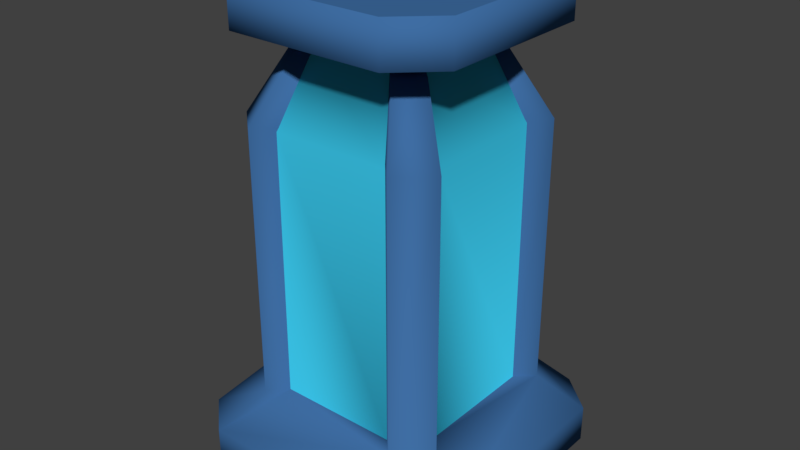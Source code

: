 # Source: FlaskPickup.blend  (saved by Blender 2.79.0; exported with 4.5.12 LTS)
import bpy
from mathutils import Matrix  # noqa: F401  (used for matrix-valued properties, if any)

bpy.ops.wm.read_factory_settings(use_empty=True)
scene = bpy.context.scene
scene.name = 'Scene'

# ---- collections
col_collection_1 = bpy.data.collections.new('Collection 1'); scene.collection.children.link(col_collection_1)

# ---- materials (node trees are filled in below, after node groups)
mat_material = bpy.data.materials.new('Material')
mat_material.alpha_threshold = 0.0
mat_material.use_transparent_shadow = False
mat_material.diffuse_color = (0.04999, 0.1546, 0.367, 1.0)
mat_material.roughness = 0.5
mat_material.line_color = (0.0, 0.0, 0.0, 1.0)
mat_transparent = bpy.data.materials.new('Transparent')
mat_transparent.alpha_threshold = 0.0
mat_transparent.use_transparent_shadow = False
mat_transparent.diffuse_color = (0.04237, 0.5561, 0.8, 1.0)
mat_transparent.roughness = 0.5

# ---- material node trees

# ---- world
world_world = bpy.data.worlds.new('World'); scene.world = world_world
world_world.color = (0.05088, 0.05088, 0.05088)
world_world.use_sun_shadow = False
world_world.sun_shadow_jitter_overblur = 0.0
world_world.cycles.sampling_method = 'MANUAL'

# ---- meshes
me_cube = bpy.data.meshes.new('Cube')
me_cube.from_pydata([(-0.6847, 0.9239, -0.1192), (-0.3874, 0.5818, 0.3757), (0.6847, 0.9239, -0.1192), (0.3875, 0.5818, 0.3757), (0.9239, 0.7094, -0.1192), (0.5818, 0.3988, 0.3757), (0.9239, -0.7094, -0.1192), (0.5818, -0.3987, 0.3757), (0.6847, -0.9239, -0.1192), (0.3875, -0.5817, 0.3757), (-0.6847, -0.9239, -0.1192), (-0.3874, -0.5817, 0.3757), (-0.9239, -0.7094, -0.1192), (-0.5817, -0.3987, 0.3757), (-0.9239, 0.7094, -0.1192), (-0.5817, 0.3988, 0.3757), (0.6847, 0.9239, 0.1192), (-0.6847, 0.9239, 0.1192), (0.9239, 0.7094, 0.1192), (0.9239, -0.7094, 0.1192), (0.6847, -0.9239, 0.1192), (-0.6847, -0.9239, 0.1192), (-0.9239, -0.7094, 0.1192), (-0.9239, 0.7094, 0.1192), (0.459, 0.6892, -0.04618), (-0.459, 0.6892, -0.04618), (0.6892, 0.4724, -0.04618), (0.6892, -0.4724, -0.04618), (0.459, -0.6892, -0.04618), (-0.459, -0.6892, -0.04618), (-0.6892, -0.4724, -0.04618), (-0.6892, 0.4724, -0.04618), (0.4781, 0.2887, 0.3757), (0.2838, 0.4717, 0.3757), (0.2773, -0.4647, 0.3757), (0.4716, -0.2818, 0.3757), (-0.4727, -0.283, 0.3757), (-0.2784, -0.466, 0.3757), (-0.2722, 0.4594, 0.3757), (-0.4665, 0.2764, 0.3757), (0.5664, 0.342, -0.04618), (0.3362, 0.5588, -0.04618), (0.3285, -0.5507, -0.04618), (0.5587, -0.3339, -0.04618), (-0.5601, -0.3353, -0.04618), (-0.3299, -0.5521, -0.04618), (-0.3225, 0.5443, -0.04618), (-0.5527, 0.3275, -0.04618), (-0.3874, 0.5818, 2.07), (0.3875, 0.5818, 2.07), (0.5818, 0.3988, 2.07), (0.5818, -0.3987, 2.07), (0.3875, -0.5817, 2.07), (-0.3874, -0.5817, 2.07), (-0.5817, -0.3987, 2.07), (-0.5817, 0.3988, 2.07), (0.6895, 0.5075, 0.3757), (0.4938, 0.6923, 0.3757), (-0.6923, 0.5105, 0.3757), (-0.4934, 0.692, 0.3757), (-0.6945, -0.5126, 0.3757), (-0.4934, -0.6919, 0.3757), (0.6854, -0.5034, 0.3757), (0.4909, -0.6892, 0.3757), (0.5818, 0.3988, 2.092), (0.3875, 0.5818, 2.092), (0.3875, -0.5817, 2.092), (0.5818, -0.3987, 2.092), (-0.5817, -0.3987, 2.092), (-0.3874, -0.5817, 2.092), (-0.3874, 0.5818, 2.092), (-0.5817, 0.3988, 2.092), (-0.4934, 0.692, 2.092), (0.4781, 0.2887, 2.092), (0.2838, 0.4717, 2.092), (0.2773, -0.4647, 2.092), (0.4716, -0.2818, 2.092), (-0.4727, -0.283, 2.092), (-0.2784, -0.466, 2.092), (-0.2722, 0.4594, 2.092), (-0.4665, 0.2764, 2.092), (0.6895, 0.5075, 2.092), (0.4938, 0.6923, 2.092), (-0.6923, 0.5105, 2.092), (-0.6945, -0.5126, 2.092), (-0.4934, -0.6919, 2.092), (0.6854, -0.5034, 2.092), (0.4909, -0.6892, 2.092), (0.2624, 0.394, 2.534), (-0.2622, 0.394, 2.534), (0.394, -0.2699, 2.534), (0.394, 0.2701, 2.534), (-0.2622, -0.3938, 2.534), (0.2624, -0.3938, 2.534), (-0.3938, 0.2701, 2.534), (-0.3938, -0.2699, 2.534), (0.394, 0.2701, 2.509), (0.2624, 0.394, 2.509), (0.2624, -0.3938, 2.509), (0.394, -0.2699, 2.509), (-0.3938, -0.2699, 2.509), (-0.2622, -0.3938, 2.509), (-0.2622, 0.394, 2.509), (-0.3938, 0.2701, 2.509), (-0.334, 0.4686, 2.509), (0.3238, 0.1955, 2.509), (0.1922, 0.3194, 2.509), (0.1879, -0.3146, 2.509), (0.3194, -0.1907, 2.509), (-0.32, -0.1915, 2.509), (-0.1884, -0.3154, 2.509), (-0.1842, 0.3111, 2.509), (-0.3157, 0.1872, 2.509), (0.4669, 0.3437, 2.509), (0.3344, 0.4688, 2.509), (-0.4687, 0.3457, 2.509), (-0.4701, -0.347, 2.509), (-0.334, -0.4684, 2.509), (0.4642, -0.3407, 2.509), (0.3324, -0.4666, 2.509), (0.5081, 0.7629, 2.656), (-0.5079, 0.7629, 2.656), (0.7629, -0.5228, 2.656), (0.7629, 0.5229, 2.656), (-0.5079, -0.7627, 2.656), (0.5081, -0.7627, 2.656), (-0.7627, 0.5229, 2.656), (-0.7627, -0.5228, 2.656), (0.5081, 0.7629, 2.922), (-0.5079, 0.7629, 2.922), (0.7629, -0.5228, 2.922), (0.7629, 0.5229, 2.922), (-0.5079, -0.7627, 2.922), (0.5081, -0.7627, 2.922), (-0.7627, 0.5229, 2.922), (-0.7627, -0.5228, 2.922)], [], [(0, 17, 16, 2), (2, 16, 18, 4), (4, 18, 19, 6), (6, 19, 20, 8), (8, 20, 21, 10), (10, 21, 22, 12), (15, 13, 30, 31), (12, 22, 23, 14), (14, 23, 17, 0), (0, 2, 4, 6, 8, 10, 12, 14), (1, 3, 57, 16, 17, 59), (35, 34, 75, 76), (5, 7, 62, 19, 18, 56), (57, 3, 65, 82), (9, 11, 61, 21, 20, 63), (11, 37, 78, 69), (13, 15, 58, 23, 22, 60), (60, 61, 85, 84), (24, 25, 31, 30, 29, 28, 27, 26), (11, 9, 28, 29), (7, 5, 26, 27), (3, 1, 25, 24), (30, 13, 36, 44), (3, 24, 41, 33), (33, 32, 73, 74), (31, 25, 46, 47), (38, 39, 47, 46), (36, 37, 45, 44), (34, 35, 43, 42), (32, 33, 41, 40), (24, 26, 40, 41), (15, 31, 47, 39), (5, 56, 81, 64), (28, 9, 34, 42), (27, 28, 42, 43), (11, 29, 45, 37), (61, 11, 69, 85), (26, 5, 32, 40), (29, 30, 44, 45), (7, 27, 43, 35), (36, 13, 68, 77), (25, 1, 38, 46), (15, 13, 54, 55), (9, 52, 53, 11), (5, 50, 51, 7), (1, 48, 49, 3), (57, 56, 18, 16), (58, 59, 17, 23), (61, 60, 22, 21), (62, 63, 20, 19), (87, 86, 118, 119), (67, 76, 108, 99), (66, 87, 119, 98), (71, 80, 112, 103), (86, 67, 99, 118), (77, 68, 100, 109), (84, 85, 117, 116), (73, 64, 96, 105), (62, 7, 67, 86), (38, 1, 70, 79), (56, 57, 82, 81), (15, 39, 80, 71), (37, 36, 77, 78), (9, 63, 87, 66), (58, 15, 71, 83), (7, 35, 76, 67), (39, 38, 79, 80), (63, 62, 86, 87), (3, 33, 74, 65), (34, 9, 66, 75), (32, 5, 64, 73), (59, 58, 83, 72), (13, 60, 84, 68), (1, 59, 72, 70), (97, 96, 113, 114), (99, 98, 119, 118), (101, 100, 116, 117), (103, 102, 104, 115), (96, 97, 106, 105), (98, 99, 108, 107), (100, 101, 110, 109), (102, 103, 112, 111), (75, 66, 98, 107), (69, 78, 110, 101), (79, 70, 102, 111), (48, 89, 88, 49), (64, 81, 113, 96), (50, 91, 90, 51), (70, 72, 104, 102), (82, 65, 97, 114), (52, 93, 92, 53), (74, 73, 105, 106), (81, 82, 114, 113), (55, 54, 95, 94), (76, 75, 107, 108), (83, 71, 103, 115), (78, 77, 109, 110), (72, 83, 115, 104), (80, 79, 111, 112), (68, 84, 116, 100), (65, 74, 106, 97), (85, 69, 101, 117), (94, 126, 121, 89), (89, 121, 120, 88), (93, 125, 124, 92), (122, 130, 133, 125), (121, 129, 128, 120), (125, 133, 132, 124), (92, 124, 127, 95), (88, 120, 123, 91), (95, 127, 126, 94), (91, 123, 122, 90), (90, 122, 125, 93), (128, 129, 130, 131), (132, 133, 134, 135), (129, 134, 133, 130), (127, 135, 134, 126), (123, 131, 130, 122), (126, 134, 129, 121), (124, 132, 135, 127), (120, 128, 131, 123)])
me_cube.polygons.foreach_set('use_smooth', [1, 1, 1, 1, 1, 1, 1, 1, 1, 0, 1, 1, 1, 1, 1, 1, 1, 1, 0, 1, 1, 1, 1, 1, 1, 1, 1, 1, 1, 1, 1, 1, 1, 1, 1, 1, 1, 1, 1, 1, 1, 1, 1, 1, 1, 1, 1, 1, 1, 1, 1, 1, 1, 1, 1, 1, 1, 1, 1, 1, 1, 1, 1, 1, 1, 1, 1, 1, 1, 1, 1, 1, 1, 1, 1, 1, 1, 1, 1, 1, 1, 1, 1, 1, 1, 1, 1, 1, 1, 1, 1, 1, 1, 1, 1, 1, 1, 1, 1, 1, 1, 1, 1, 1, 1, 1, 1, 1, 1, 1, 1, 1, 1, 0, 0, 0, 1, 1, 1, 1, 1])
me_cube.polygons.foreach_set('material_index', [0, 0, 0, 0, 0, 0, 0, 0, 0, 0, 0, 0, 0, 0, 0, 0, 0, 0, 0, 0, 0, 0, 0, 0, 0, 0, 0, 0, 0, 0, 0, 0, 0, 0, 0, 0, 0, 0, 0, 0, 0, 0, 1, 1, 1, 1, 0, 0, 0, 0, 0, 0, 0, 0, 0, 0, 0, 0, 0, 0, 0, 0, 0, 0, 0, 0, 0, 0, 0, 0, 0, 0, 0, 0, 0, 0, 0, 0, 0, 0, 0, 0, 0, 0, 0, 1, 0, 1, 0, 0, 1, 0, 0, 1, 0, 0, 0, 0, 0, 0, 0, 0, 0, 0, 0, 0, 0, 0, 0, 0, 0, 0, 0, 0, 0, 0, 0, 0, 0, 0, 0])
_uv = me_cube.uv_layers.new(name='UVMap')
_uv.uv.foreach_set('vector', [0.8473, 0.2339, 0.8121, 0.2339, 0.8121, 0.03478, 0.8473, 0.03478, 0.8473, 0.03478, 0.8121, 0.03478, 0.8113, 8.667e-09, 0.8464, 0.0, 0.5384, 0.6309, 0.5735, 0.6302, 0.5724, 0.7763, 0.5373, 0.777, 0.5373, 0.777, 0.5724, 0.7763, 0.5735, 0.8229, 0.5384, 0.8236, 0.6677, 0.9629, 0.6326, 0.9629, 0.6317, 0.8221, 0.6669, 0.8221, 0.6669, 0.8221, 0.6317, 0.8221, 0.6317, 0.7755, 0.6668, 0.7755, 0.3743, 0.7465, 0.3743, 0.6644, 0.4358, 0.6441, 0.4358, 0.7414, 0.6668, 0.7755, 0.6317, 0.7755, 0.6326, 0.6296, 0.6677, 0.6296, 0.8464, 0.2687, 0.8113, 0.2687, 0.8121, 0.2339, 0.8473, 0.2339, 0.2723, 0.3035, 0.2723, 0.5026, 0.2407, 0.5374, 0.03162, 0.5374, 0.0, 0.5026, 1.757e-08, 0.3035, 0.03162, 0.2687, 0.2407, 0.2687, 0.2219, 0.1907, 0.2219, 0.07799, 0.2382, 0.06254, 0.2723, 0.03478, 0.2723, 0.2339, 0.2382, 0.2061, 0.8595, 0.3763, 0.8881, 0.3782, 0.8774, 0.6274, 0.8489, 0.6255, 0.1949, 0.04974, 0.0774, 0.04974, 0.06198, 0.03467, 0.03162, 3.467e-08, 0.2407, 0.0, 0.211, 0.03408, 0.03968, 0.5984, 0.05531, 0.5995, 0.04448, 0.8487, 0.02885, 0.8476, 0.05043, 0.07799, 0.05043, 0.1907, 0.03419, 0.2061, 7.028e-08, 0.2339, 0.0, 0.03478, 0.03458, 0.06296, 0.1809, 0.6, 0.2043, 0.6019, 0.1842, 0.8505, 0.1609, 0.8487, 0.0774, 0.2189, 0.1949, 0.2189, 0.2114, 0.235, 0.2407, 0.2687, 0.03162, 0.2687, 0.06062, 0.2353, 0.7318, 1.301e-05, 0.7715, 0.0, 0.7715, 0.2495, 0.7318, 0.2495, 0.3063, 0.4437, 0.4416, 0.4437, 0.4755, 0.4752, 0.4755, 0.6126, 0.4416, 0.6441, 0.3063, 0.6441, 0.2723, 0.6126, 0.2723, 0.4752, 0.2723, 0.7672, 0.2723, 0.6545, 0.3341, 0.6441, 0.3341, 0.7776, 0.7354, 0.707, 0.7354, 0.789, 0.6731, 0.7858, 0.6731, 0.6887, 0.7354, 0.7864, 0.7354, 0.7067, 0.7977, 0.6887, 0.7977, 0.7831, 0.7595, 0.6881, 0.7727, 0.6264, 0.7888, 0.6262, 0.7785, 0.6878, 0.05531, 0.5995, 0.04745, 0.5374, 0.06552, 0.5386, 0.07056, 0.6005, 0.9964, 0.6248, 0.9571, 0.6248, 0.9571, 0.3753, 0.9964, 0.3753, 0.6114, 0.2927, 0.6114, 0.2468, 0.6408, 0.2468, 0.6408, 0.2927, 0.5888, 0.9391, 0.6281, 0.9391, 0.6317, 1.0, 0.5851, 1.0, 0.7888, 0.6262, 0.8173, 0.6243, 0.8124, 0.6856, 0.7785, 0.6878, 0.8881, 0.3782, 0.8595, 0.3763, 0.8493, 0.3147, 0.8831, 0.3169, 0.9571, 0.6248, 0.9964, 0.6248, 1.0, 0.6863, 0.9534, 0.6863, 0.49, 0.6441, 0.49, 0.6901, 0.4636, 0.6901, 0.4636, 0.6441, 0.1137, 0.6, 0.09982, 0.5374, 0.1291, 0.5397, 0.1384, 0.6019, 0.9312, 0.6276, 0.9087, 0.6294, 0.8881, 0.3808, 0.9105, 0.379, 0.2326, 0.913, 0.2462, 0.8504, 0.2698, 0.8485, 0.2605, 0.9108, 0.6688, 0.2468, 0.6688, 0.2927, 0.6408, 0.2927, 0.6408, 0.2468, 0.1809, 0.6, 0.1673, 0.5374, 0.1949, 0.5396, 0.2043, 0.6019, 0.1585, 0.5983, 0.1809, 0.6, 0.1609, 0.8487, 0.1384, 0.8469, 0.9175, 0.6903, 0.9312, 0.6276, 0.9534, 0.6258, 0.9438, 0.6882, 0.4636, 0.6441, 0.4636, 0.6901, 0.4358, 0.6901, 0.4358, 0.6441, 0.8432, 0.3761, 0.83, 0.3144, 0.8493, 0.3147, 0.8595, 0.3763, 0.7888, 0.6262, 0.7727, 0.6264, 0.762, 0.3772, 0.7781, 0.377, 0.7205, 0.6887, 0.7284, 0.6266, 0.7454, 0.6254, 0.7405, 0.6873, 0.502, 0.3144, 0.5851, 0.3165, 0.5803, 0.5628, 0.4972, 0.5607, 0.6922, 0.0, 0.6922, 0.2463, 0.6114, 0.2468, 0.6114, 0.0004646, 0.5899, 0.6289, 0.5851, 0.3828, 0.6683, 0.3835, 0.6731, 0.6296, 0.4972, 0.3144, 0.4972, 0.06824, 0.6114, 0.06824, 0.6114, 0.3144, 0.2382, 0.06254, 0.211, 0.03408, 0.2407, 0.0, 0.2723, 0.03478, 0.2114, 0.235, 0.2382, 0.2061, 0.2723, 0.2339, 0.2407, 0.2687, 0.03419, 0.2061, 0.06062, 0.2353, 0.03162, 0.2687, 7.028e-08, 0.2339, 0.06198, 0.03467, 0.03458, 0.06296, 0.0, 0.03478, 0.03162, 3.467e-08, 0.6922, 0.2495, 0.7318, 0.2494, 0.7257, 0.3112, 0.6989, 0.3113, 0.8326, 0.6253, 0.8489, 0.6255, 0.8687, 0.6868, 0.8577, 0.6866, 0.2262, 0.6017, 0.2043, 0.6034, 0.239, 0.5398, 0.2539, 0.5386, 0.09366, 0.8487, 0.1183, 0.8506, 0.1384, 0.9131, 0.1217, 0.9118, 0.8173, 0.6251, 0.8326, 0.6253, 0.8577, 0.6866, 0.8474, 0.6865, 0.7781, 0.377, 0.762, 0.3772, 0.7871, 0.3159, 0.798, 0.3157, 0.7318, 0.2495, 0.7715, 0.2495, 0.7648, 0.31, 0.7379, 0.31, 0.9328, 0.3772, 0.9105, 0.379, 0.9384, 0.3157, 0.9534, 0.3144, 0.828, 0.3759, 0.8432, 0.3761, 0.8326, 0.6253, 0.8173, 0.6251, 0.7454, 0.6254, 0.7284, 0.6266, 0.718, 0.3773, 0.735, 0.3762, 0.01082, 0.5979, 0.03968, 0.5984, 0.02885, 0.8476, 0.0, 0.8471, 0.1137, 0.6, 0.1384, 0.6019, 0.1183, 0.8506, 0.09366, 0.8487, 0.8173, 0.6243, 0.7888, 0.6262, 0.7781, 0.377, 0.8067, 0.3751, 0.2462, 0.8504, 0.2243, 0.8521, 0.2043, 0.6034, 0.2262, 0.6017, 0.09061, 0.5981, 0.1137, 0.6, 0.09366, 0.8487, 0.07056, 0.8469, 0.8432, 0.3761, 0.8595, 0.3763, 0.8489, 0.6255, 0.8326, 0.6253, 0.6281, 0.9391, 0.5888, 0.9391, 0.589, 0.6896, 0.6283, 0.6896, 0.6922, 2.584e-05, 0.7318, 0.0, 0.7318, 0.2494, 0.6922, 0.2495, 0.05531, 0.5995, 0.07056, 0.6005, 0.05973, 0.8497, 0.04448, 0.8487, 0.2698, 0.8485, 0.2462, 0.8504, 0.2262, 0.6017, 0.2498, 0.5998, 0.9534, 0.6258, 0.9312, 0.6276, 0.9105, 0.379, 0.9328, 0.3772, 0.7129, 0.6276, 0.6835, 0.6281, 0.6731, 0.3789, 0.7025, 0.3784, 0.7727, 0.6264, 0.7561, 0.6267, 0.7454, 0.3775, 0.762, 0.3772, 0.7284, 0.6266, 0.7129, 0.6276, 0.7025, 0.3784, 0.718, 0.3773, 0.4629, 0.7669, 0.4896, 0.7669, 0.4899, 0.782, 0.4631, 0.782, 0.4632, 0.7375, 0.4898, 0.7373, 0.4898, 0.752, 0.4629, 0.752, 0.49, 0.7058, 0.4633, 0.7058, 0.4629, 0.6901, 0.4898, 0.6908, 0.4362, 0.7066, 0.4628, 0.7066, 0.4627, 0.7217, 0.4358, 0.7221, 0.4896, 0.7669, 0.4629, 0.7669, 0.4629, 0.752, 0.4896, 0.752, 0.4898, 0.7373, 0.4632, 0.7375, 0.4631, 0.7217, 0.4897, 0.7215, 0.4633, 0.7058, 0.49, 0.7058, 0.49, 0.7215, 0.4633, 0.7215, 0.4628, 0.7066, 0.4362, 0.7066, 0.4362, 0.6901, 0.4628, 0.6901, 0.2498, 0.5998, 0.2262, 0.6017, 0.2539, 0.5386, 0.2698, 0.5374, 0.1609, 0.8487, 0.1842, 0.8505, 0.2043, 0.9132, 0.1885, 0.9119, 0.735, 0.3762, 0.718, 0.3773, 0.7339, 0.3152, 0.7454, 0.3144, 0.4972, 0.06824, 0.5156, 0.0, 0.593, 0.0, 0.6114, 0.06824, 0.9105, 0.379, 0.8881, 0.3808, 0.9232, 0.3169, 0.9384, 0.3157, 0.5851, 0.3828, 0.6168, 0.3144, 0.6731, 0.3149, 0.6683, 0.3835, 0.718, 0.3773, 0.7025, 0.3784, 0.7234, 0.3159, 0.7339, 0.3152, 0.02885, 0.8476, 0.04448, 0.8487, 0.06023, 0.9108, 0.04965, 0.9101, 0.4438, 0.8262, 0.3743, 0.8307, 0.3743, 0.7768, 0.4438, 0.7465, 0.9964, 0.3753, 0.9571, 0.3753, 0.9635, 0.3144, 0.9901, 0.3144, 0.0, 0.8471, 0.02885, 0.8476, 0.04965, 0.9101, 0.03012, 0.9097, 0.4972, 0.5607, 0.5803, 0.5628, 0.5851, 0.6302, 0.5289, 0.6288, 0.8489, 0.6255, 0.8774, 0.6274, 0.8881, 0.6881, 0.8687, 0.6868, 0.07056, 0.8469, 0.09366, 0.8487, 0.1217, 0.9118, 0.106, 0.9106, 0.8067, 0.3751, 0.7781, 0.377, 0.798, 0.3157, 0.8173, 0.3144, 0.7025, 0.3784, 0.6731, 0.3789, 0.7035, 0.3163, 0.7234, 0.3159, 0.6283, 0.6896, 0.589, 0.6896, 0.5954, 0.6296, 0.622, 0.6296, 0.762, 0.3772, 0.7454, 0.3775, 0.7759, 0.3161, 0.7871, 0.3159, 0.04448, 0.8487, 0.05973, 0.8497, 0.07056, 0.9116, 0.06023, 0.9108, 0.1384, 0.8469, 0.1609, 0.8487, 0.1885, 0.9119, 0.1733, 0.9107, 0.3267, 0.2935, 0.2723, 0.2567, 0.3099, 0.2218, 0.3461, 0.2755, 0.3461, 0.2755, 0.3099, 0.2218, 0.4596, 0.2218, 0.4234, 0.2755, 0.4234, 0.39, 0.4596, 0.4437, 0.3099, 0.4437, 0.3461, 0.39, 0.3341, 0.7525, 0.3733, 0.7517, 0.3743, 0.8026, 0.3351, 0.8033, 0.4972, 0.6673, 0.5364, 0.6673, 0.5364, 0.815, 0.4972, 0.815, 0.8113, 0.2628, 0.7721, 0.2629, 0.7715, 0.1584, 0.8107, 0.1584, 0.3461, 0.39, 0.3099, 0.4437, 0.2723, 0.4088, 0.3267, 0.372, 0.4234, 0.2755, 0.4596, 0.2218, 0.4972, 0.2567, 0.4428, 0.2935, 0.3267, 0.372, 0.2723, 0.4088, 0.2723, 0.2567, 0.3267, 0.2935, 0.4428, 0.2935, 0.4972, 0.2567, 0.4972, 0.4088, 0.4428, 0.372, 0.4428, 0.372, 0.4972, 0.4088, 0.4596, 0.4437, 0.4234, 0.39, 0.4596, 0.2218, 0.3099, 0.2218, 0.4972, 0.03489, 0.4972, 0.1869, 0.3099, 7.8e-08, 0.4596, 0.0, 0.2723, 0.1869, 0.2723, 0.03489, 0.3099, 0.2218, 0.2723, 0.1869, 0.4596, 0.0, 0.4972, 0.03489, 0.8107, 0.1075, 0.7715, 0.1075, 0.7721, 1.309e-06, 0.8113, 0.0, 0.3351, 0.6448, 0.3743, 0.6441, 0.3733, 0.7517, 0.3341, 0.7525, 0.4981, 0.6302, 0.5373, 0.6302, 0.5364, 0.6673, 0.4972, 0.6673, 0.8107, 0.1584, 0.7715, 0.1584, 0.7715, 0.1075, 0.8107, 0.1075, 0.4972, 0.815, 0.5364, 0.815, 0.5373, 0.852, 0.4981, 0.852])
me_cube.materials.append(mat_material)
me_cube.materials.append(mat_transparent)
me_cube.use_remesh_preserve_volume = False
me_cube.use_remesh_preserve_attributes = False
me_cube.use_mirror_vertex_groups = False
me_cube.update()

# ---- objects
ob_collectible_lod0 = bpy.data.objects.new('Collectible_LOD0', me_cube)

# ---- transforms, parenting, visibility, modifiers, constraints
ob_collectible_lod0.location = (0.0, 0.0, 0.0)
ob_collectible_lod0.lock_rotations_4d = False
ob_collectible_lod0.empty_display_type = 'ARROWS'
ob_collectible_lod0.lineart.crease_threshold = 0.0

# ---- collection membership
col_collection_1.objects.link(ob_collectible_lod0)

# ---- scene / render settings (as saved in the file)
scene.frame_start = 1; scene.frame_end = 250; scene.frame_set(1)
scene.render.engine = 'BLENDER_EEVEE_NEXT'
scene.render.resolution_percentage = 50
scene.render.dither_intensity = 0.0
scene.cycles.use_denoising = False
scene.cycles.samples = 128
scene.cycles.sampling_pattern = 'TABULATED_SOBOL'
scene.cycles.use_adaptive_sampling = False
scene.cycles.use_light_tree = False
scene.cycles.blur_glossy = 0.0
scene.cycles.sample_clamp_indirect = 0.0
scene.view_settings.view_transform = 'Standard'
bpy.context.view_layer.update()

# ---- added for rendering (the .blend has no active camera and no usable light): camera, sun
cam_auto = bpy.data.cameras.new('AutoCamera')
cam_auto.lens = 50.0
cam_auto.sensor_width = 36.0
cam_auto.clip_end = 1000.0
ob_auto_camera = bpy.data.objects.new('AutoCamera', cam_auto)
scene.collection.objects.link(ob_auto_camera)
ob_auto_camera.location = (3.70972, -4.45166, 4.36907)
ob_auto_camera.rotation_euler = (1.09748, -7.21219e-08, 0.694738)
scene.camera = ob_auto_camera
light_auto_sun = bpy.data.lights.new('AutoSun', 'SUN')
light_auto_sun.energy = 3.0
light_auto_sun.angle = 0.0523599
ob_auto_sun = bpy.data.objects.new('AutoSun', light_auto_sun)
scene.collection.objects.link(ob_auto_sun)
ob_auto_sun.rotation_euler = (0.872665, 0.174533, 0.523599)
bpy.context.view_layer.update()
